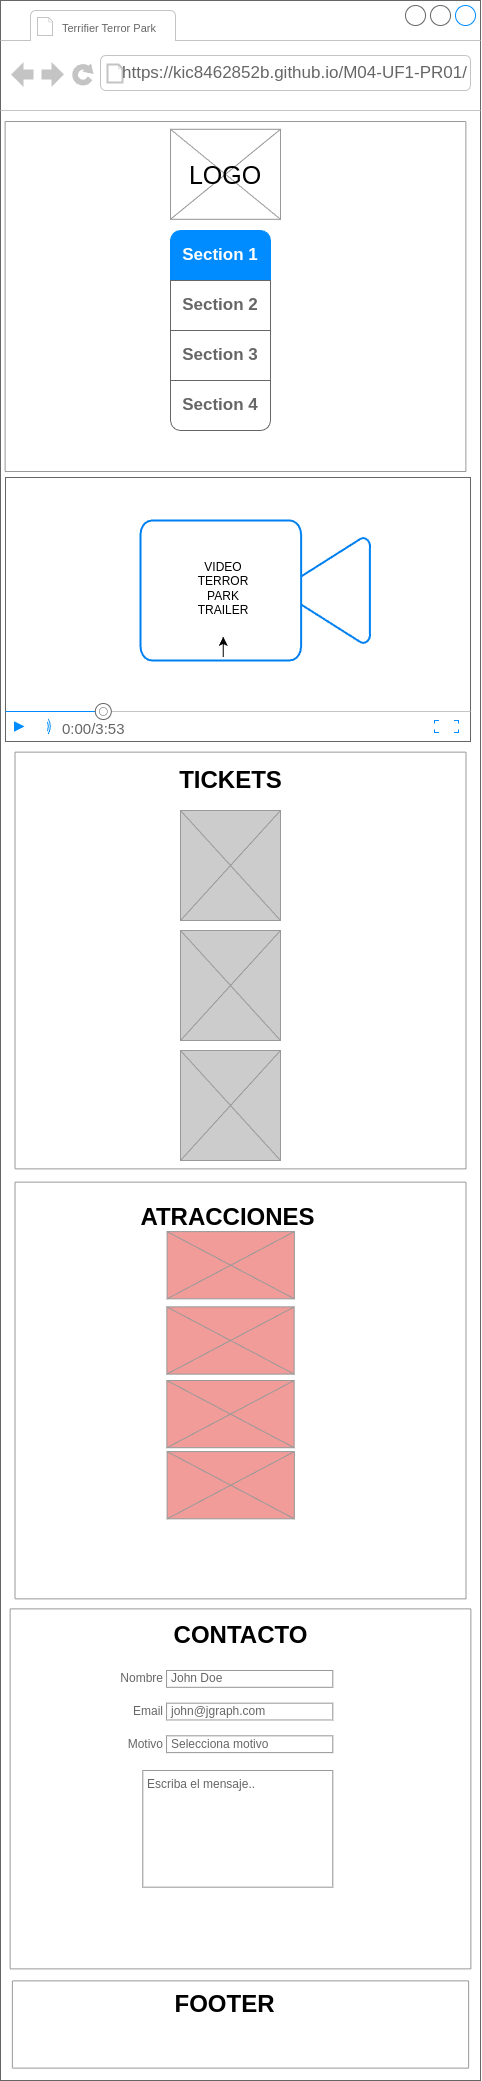

The diagram above was exported from draw.io. Its source (the exported page's mxGraphModel, read from the mxfile embedded in the PNG):
<mxGraphModel dx="4685" dy="3045" grid="1" gridSize="10" guides="1" tooltips="1" connect="1" arrows="1" fold="1" page="1" pageScale="1" pageWidth="1100" pageHeight="850" background="#ffffff" math="0" shadow="0">
  <root>
    <mxCell id="0" />
    <mxCell id="1" parent="0" />
    <mxCell id="P_YrPQooRFVnnNei9Mit-43" value="" style="strokeWidth=1;shadow=0;dashed=0;align=center;html=1;shape=mxgraph.mockup.containers.browserWindow;rSize=0;strokeColor=#666666;strokeColor2=#008cff;strokeColor3=#c4c4c4;mainText=,;recursiveResize=0;gradientColor=default;fillColor=default;" parent="1" vertex="1">
      <mxGeometry x="-770" y="-310" width="480" height="2080" as="geometry" />
    </mxCell>
    <mxCell id="P_YrPQooRFVnnNei9Mit-44" value="&lt;font style=&quot;font-size: 11px;&quot;&gt;Terrifier Terror Park&lt;/font&gt;" style="strokeWidth=1;shadow=0;dashed=0;align=center;html=1;shape=mxgraph.mockup.containers.anchor;fontSize=17;fontColor=#666666;align=left;whiteSpace=wrap;spacingBottom=-12;" parent="P_YrPQooRFVnnNei9Mit-43" vertex="1">
      <mxGeometry x="60" y="12" width="100" height="18" as="geometry" />
    </mxCell>
    <mxCell id="P_YrPQooRFVnnNei9Mit-45" value="https://kic8462852b.github.io/M04-UF1-PR01/" style="strokeWidth=1;shadow=0;dashed=0;align=center;html=1;shape=mxgraph.mockup.containers.anchor;rSize=0;fontSize=17;fontColor=#666666;align=left;" parent="P_YrPQooRFVnnNei9Mit-43" vertex="1">
      <mxGeometry x="120" y="60" width="340" height="26" as="geometry" />
    </mxCell>
    <mxCell id="P_YrPQooRFVnnNei9Mit-48" value="" style="strokeWidth=1;shadow=0;dashed=0;align=center;html=1;shape=mxgraph.mockup.forms.anchor;align=right;spacingRight=2;fontColor=#666666;" parent="P_YrPQooRFVnnNei9Mit-43" vertex="1">
      <mxGeometry x="230" y="495" width="50" height="18" as="geometry" />
    </mxCell>
    <mxCell id="P_YrPQooRFVnnNei9Mit-50" value="" style="strokeWidth=1;shadow=0;dashed=0;align=center;html=1;shape=mxgraph.mockup.forms.anchor;align=right;spacingRight=2;fontColor=#666666;" parent="P_YrPQooRFVnnNei9Mit-43" vertex="1">
      <mxGeometry x="230" y="530" width="50" height="18" as="geometry" />
    </mxCell>
    <mxCell id="P_YrPQooRFVnnNei9Mit-52" value="" style="strokeWidth=1;shadow=0;dashed=0;align=center;html=1;shape=mxgraph.mockup.forms.anchor;align=right;spacingRight=2;fontColor=#666666;" parent="P_YrPQooRFVnnNei9Mit-43" vertex="1">
      <mxGeometry x="230" y="565" width="50" height="18" as="geometry" />
    </mxCell>
    <mxCell id="P_YrPQooRFVnnNei9Mit-54" value="" style="strokeWidth=1;shadow=0;dashed=0;align=center;html=1;shape=mxgraph.mockup.forms.anchor;align=right;spacingRight=2;fontColor=#666666;" parent="P_YrPQooRFVnnNei9Mit-43" vertex="1">
      <mxGeometry x="230" y="600" width="50" height="18" as="geometry" />
    </mxCell>
    <mxCell id="P_YrPQooRFVnnNei9Mit-107" value="" style="verticalLabelPosition=bottom;shadow=0;dashed=0;align=center;html=1;verticalAlign=top;strokeWidth=1;shape=mxgraph.mockup.containers.videoPlayer;strokeColor=#666666;strokeColor2=#008cff;strokeColor3=#c4c4c4;textColor=#666666;fillColor2=#008cff;barHeight=30;barPos=20;" parent="P_YrPQooRFVnnNei9Mit-43" vertex="1">
      <mxGeometry x="5" y="477" width="465" height="264" as="geometry" />
    </mxCell>
    <mxCell id="iEJvDpS68jFy7bRB699J-30" value="" style="group" parent="P_YrPQooRFVnnNei9Mit-43" vertex="1" connectable="0">
      <mxGeometry y="96" width="470" height="400" as="geometry" />
    </mxCell>
    <mxCell id="iEJvDpS68jFy7bRB699J-31" value="" style="group" parent="iEJvDpS68jFy7bRB699J-30" vertex="1" connectable="0">
      <mxGeometry width="470" height="400" as="geometry" />
    </mxCell>
    <mxCell id="iEJvDpS68jFy7bRB699J-4" value="" style="verticalLabelPosition=bottom;shadow=0;dashed=0;align=center;html=1;verticalAlign=top;strokeWidth=1;shape=mxgraph.mockup.markup.line;strokeColor=#999999;" parent="iEJvDpS68jFy7bRB699J-31" vertex="1">
      <mxGeometry x="4.607843137254902" width="460.78431372549016" height="50" as="geometry" />
    </mxCell>
    <mxCell id="iEJvDpS68jFy7bRB699J-6" value="" style="verticalLabelPosition=bottom;shadow=0;dashed=0;align=center;html=1;verticalAlign=top;strokeWidth=1;shape=mxgraph.mockup.markup.line;strokeColor=#999999;direction=north;" parent="iEJvDpS68jFy7bRB699J-31" vertex="1">
      <mxGeometry y="25" width="9.215686274509803" height="350" as="geometry" />
    </mxCell>
    <mxCell id="iEJvDpS68jFy7bRB699J-7" value="" style="verticalLabelPosition=bottom;shadow=0;dashed=0;align=center;html=1;verticalAlign=top;strokeWidth=1;shape=mxgraph.mockup.markup.line;strokeColor=#999999;" parent="iEJvDpS68jFy7bRB699J-31" vertex="1">
      <mxGeometry x="4.607843137254902" y="350" width="460.78431372549016" height="50" as="geometry" />
    </mxCell>
    <mxCell id="iEJvDpS68jFy7bRB699J-29" value="" style="verticalLabelPosition=bottom;shadow=0;dashed=0;align=center;html=1;verticalAlign=top;strokeWidth=1;shape=mxgraph.mockup.markup.line;strokeColor=#999999;direction=north;" parent="iEJvDpS68jFy7bRB699J-31" vertex="1">
      <mxGeometry x="460.78431372549016" y="25" width="9.215686274509803" height="350" as="geometry" />
    </mxCell>
    <mxCell id="P_YrPQooRFVnnNei9Mit-57" value="" style="verticalLabelPosition=bottom;shadow=0;dashed=0;align=center;html=1;verticalAlign=top;strokeWidth=1;shape=mxgraph.mockup.graphics.simpleIcon;strokeColor=#999999;movable=1;resizable=1;rotatable=1;deletable=1;editable=1;locked=0;connectable=1;" parent="iEJvDpS68jFy7bRB699J-31" vertex="1">
      <mxGeometry x="170" y="32.78" width="110" height="90" as="geometry" />
    </mxCell>
    <mxCell id="P_YrPQooRFVnnNei9Mit-88" value="&lt;font style=&quot;font-size: 25px;&quot;&gt;LOGO&lt;/font&gt;" style="text;html=1;align=center;verticalAlign=middle;whiteSpace=wrap;rounded=0;movable=1;resizable=1;rotatable=1;deletable=1;editable=1;locked=0;connectable=1;" parent="iEJvDpS68jFy7bRB699J-31" vertex="1">
      <mxGeometry x="180" y="44.44444444444446" width="90" height="66.66666666666667" as="geometry" />
    </mxCell>
    <mxCell id="iEJvDpS68jFy7bRB699J-41" value="TICKETS" style="text;strokeColor=none;fillColor=none;html=1;fontSize=24;fontStyle=1;verticalAlign=middle;align=center;" parent="P_YrPQooRFVnnNei9Mit-43" vertex="1">
      <mxGeometry x="180" y="760" width="100" height="40" as="geometry" />
    </mxCell>
    <mxCell id="iEJvDpS68jFy7bRB699J-108" value="CONTACTO" style="text;strokeColor=none;fillColor=none;html=1;fontSize=24;fontStyle=1;verticalAlign=middle;align=center;" parent="P_YrPQooRFVnnNei9Mit-43" vertex="1">
      <mxGeometry x="105" y="1610" width="270" height="50" as="geometry" />
    </mxCell>
    <mxCell id="iEJvDpS68jFy7bRB699J-115" value="" style="strokeWidth=1;shadow=0;dashed=0;align=center;html=1;shape=mxgraph.mockup.forms.anchor;align=right;spacingRight=2;fontColor=#666666;" parent="P_YrPQooRFVnnNei9Mit-43" vertex="1">
      <mxGeometry x="310" y="1978" width="51.25" height="16.8" as="geometry" />
    </mxCell>
    <mxCell id="iEJvDpS68jFy7bRB699J-117" value="" style="strokeWidth=1;shadow=0;dashed=0;align=center;html=1;shape=mxgraph.mockup.forms.anchor;align=right;spacingRight=2;fontColor=#666666;" parent="P_YrPQooRFVnnNei9Mit-43" vertex="1">
      <mxGeometry x="310" y="2010.6666666666667" width="51.25" height="16.8" as="geometry" />
    </mxCell>
    <mxCell id="SN7SCqHl3AGAayr5xn-d-1" value="" style="group" parent="P_YrPQooRFVnnNei9Mit-43" vertex="1" connectable="0">
      <mxGeometry x="10" y="740" width="460" height="1238.42" as="geometry" />
    </mxCell>
    <mxCell id="iEJvDpS68jFy7bRB699J-32" value="" style="verticalLabelPosition=bottom;shadow=0;dashed=0;align=center;html=1;verticalAlign=top;strokeWidth=1;shape=mxgraph.mockup.markup.line;strokeColor=#999999;" parent="SN7SCqHl3AGAayr5xn-d-1" vertex="1">
      <mxGeometry x="4.509803921568627" width="450.9803921568627" height="23.157894736842106" as="geometry" />
    </mxCell>
    <mxCell id="iEJvDpS68jFy7bRB699J-33" value="" style="verticalLabelPosition=bottom;shadow=0;dashed=0;align=center;html=1;verticalAlign=top;strokeWidth=1;shape=mxgraph.mockup.markup.line;strokeColor=#999999;" parent="SN7SCqHl3AGAayr5xn-d-1" vertex="1">
      <mxGeometry x="4.509803921568627" y="416.8421052631578" width="450.9803921568627" height="23.157894736842106" as="geometry" />
    </mxCell>
    <mxCell id="iEJvDpS68jFy7bRB699J-34" value="" style="verticalLabelPosition=bottom;shadow=0;dashed=0;align=center;html=1;verticalAlign=top;strokeWidth=1;shape=mxgraph.mockup.markup.line;strokeColor=#999999;direction=north;" parent="SN7SCqHl3AGAayr5xn-d-1" vertex="1">
      <mxGeometry x="450.9803921568627" y="11.578947368421053" width="9.019607843137255" height="416.8421052631578" as="geometry" />
    </mxCell>
    <mxCell id="iEJvDpS68jFy7bRB699J-47" value="" style="verticalLabelPosition=bottom;shadow=0;dashed=0;align=center;html=1;verticalAlign=top;strokeWidth=1;shape=mxgraph.mockup.markup.line;strokeColor=#999999;direction=north;" parent="SN7SCqHl3AGAayr5xn-d-1" vertex="1">
      <mxGeometry y="11.578947368421053" width="9.019607843137255" height="416.8421052631578" as="geometry" />
    </mxCell>
    <mxCell id="SN7SCqHl3AGAayr5xn-d-10" value="" style="verticalLabelPosition=bottom;shadow=0;dashed=0;align=center;html=1;verticalAlign=top;strokeWidth=1;shape=mxgraph.mockup.graphics.simpleIcon;strokeColor=#999999;fillColor=#CCCCCC;" parent="SN7SCqHl3AGAayr5xn-d-1" vertex="1">
      <mxGeometry x="170" y="70" width="100" height="110" as="geometry" />
    </mxCell>
    <mxCell id="YiG1l5XcuIK2vz5JDmUI-4" value="" style="verticalLabelPosition=bottom;shadow=0;dashed=0;align=center;html=1;verticalAlign=top;strokeWidth=1;shape=mxgraph.mockup.graphics.simpleIcon;strokeColor=#999999;fillColor=#CCCCCC;" vertex="1" parent="SN7SCqHl3AGAayr5xn-d-1">
      <mxGeometry x="170" y="190" width="100" height="110" as="geometry" />
    </mxCell>
    <mxCell id="iEJvDpS68jFy7bRB699J-49" value="" style="group" parent="SN7SCqHl3AGAayr5xn-d-1" vertex="1" connectable="0">
      <mxGeometry y="430" width="460" height="808.4200000000001" as="geometry" />
    </mxCell>
    <mxCell id="iEJvDpS68jFy7bRB699J-50" value="" style="verticalLabelPosition=bottom;shadow=0;dashed=0;align=center;html=1;verticalAlign=top;strokeWidth=1;shape=mxgraph.mockup.markup.line;strokeColor=#999999;" parent="iEJvDpS68jFy7bRB699J-49" vertex="1">
      <mxGeometry x="4.509803921568628" width="450.9803921568629" height="23.157894736842103" as="geometry" />
    </mxCell>
    <mxCell id="iEJvDpS68jFy7bRB699J-51" value="" style="verticalLabelPosition=bottom;shadow=0;dashed=0;align=center;html=1;verticalAlign=top;strokeWidth=1;shape=mxgraph.mockup.markup.line;strokeColor=#999999;" parent="iEJvDpS68jFy7bRB699J-49" vertex="1">
      <mxGeometry x="4.509803921568628" y="416.8421052631578" width="450.9803921568629" height="23.157894736842103" as="geometry" />
    </mxCell>
    <mxCell id="iEJvDpS68jFy7bRB699J-52" value="" style="verticalLabelPosition=bottom;shadow=0;dashed=0;align=center;html=1;verticalAlign=top;strokeWidth=1;shape=mxgraph.mockup.markup.line;strokeColor=#999999;direction=north;" parent="iEJvDpS68jFy7bRB699J-49" vertex="1">
      <mxGeometry x="450.9803921568629" y="11.578947368421051" width="9.019607843137257" height="416.8421052631578" as="geometry" />
    </mxCell>
    <mxCell id="iEJvDpS68jFy7bRB699J-53" value="" style="verticalLabelPosition=bottom;shadow=0;dashed=0;align=center;html=1;verticalAlign=top;strokeWidth=1;shape=mxgraph.mockup.markup.line;strokeColor=#999999;direction=north;" parent="iEJvDpS68jFy7bRB699J-49" vertex="1">
      <mxGeometry y="11.578947368421051" width="9.019607843137257" height="416.8421052631578" as="geometry" />
    </mxCell>
    <mxCell id="iEJvDpS68jFy7bRB699J-102" value="ATRACCIONES" style="text;strokeColor=none;fillColor=none;html=1;fontSize=24;fontStyle=1;verticalAlign=middle;align=center;" parent="iEJvDpS68jFy7bRB699J-49" vertex="1">
      <mxGeometry x="156.59766374634967" y="18.332690058479525" width="121.76470588235296" height="57.89473684210525" as="geometry" />
    </mxCell>
    <mxCell id="iEJvDpS68jFy7bRB699J-54" value="" style="verticalLabelPosition=bottom;shadow=0;dashed=0;align=center;html=1;verticalAlign=top;strokeWidth=1;shape=mxgraph.mockup.graphics.simpleIcon;strokeColor=#999999;fillColor=#F19C99;" parent="iEJvDpS68jFy7bRB699J-49" vertex="1">
      <mxGeometry x="156.5957446808511" y="61.11111111111111" width="127.23404255319153" height="67.22222222222221" as="geometry" />
    </mxCell>
    <mxCell id="SN7SCqHl3AGAayr5xn-d-13" value="" style="verticalLabelPosition=bottom;shadow=0;dashed=0;align=center;html=1;verticalAlign=top;strokeWidth=1;shape=mxgraph.mockup.graphics.simpleIcon;strokeColor=#999999;fillColor=#F19C99;" parent="iEJvDpS68jFy7bRB699J-49" vertex="1">
      <mxGeometry x="156.5957446808511" y="281.1111111111111" width="127.23404255319153" height="67.22222222222221" as="geometry" />
    </mxCell>
    <mxCell id="iEJvDpS68jFy7bRB699J-103" value="" style="group" parent="iEJvDpS68jFy7bRB699J-49" vertex="1" connectable="0">
      <mxGeometry x="-5" y="428.4200000000001" width="470" height="380" as="geometry" />
    </mxCell>
    <mxCell id="iEJvDpS68jFy7bRB699J-104" value="" style="verticalLabelPosition=bottom;shadow=0;dashed=0;align=center;html=1;verticalAlign=top;strokeWidth=1;shape=mxgraph.mockup.markup.line;strokeColor=#999999;" parent="iEJvDpS68jFy7bRB699J-103" vertex="1">
      <mxGeometry x="4.607843137254902" width="460.7843137254902" height="20" as="geometry" />
    </mxCell>
    <mxCell id="iEJvDpS68jFy7bRB699J-105" value="" style="verticalLabelPosition=bottom;shadow=0;dashed=0;align=center;html=1;verticalAlign=top;strokeWidth=1;shape=mxgraph.mockup.markup.line;strokeColor=#999999;" parent="iEJvDpS68jFy7bRB699J-103" vertex="1">
      <mxGeometry x="4.607843137254902" y="360" width="460.7843137254902" height="20" as="geometry" />
    </mxCell>
    <mxCell id="iEJvDpS68jFy7bRB699J-106" value="" style="verticalLabelPosition=bottom;shadow=0;dashed=0;align=center;html=1;verticalAlign=top;strokeWidth=1;shape=mxgraph.mockup.markup.line;strokeColor=#999999;direction=north;" parent="iEJvDpS68jFy7bRB699J-103" vertex="1">
      <mxGeometry x="460.7843137254902" y="10" width="9.215686274509803" height="360" as="geometry" />
    </mxCell>
    <mxCell id="iEJvDpS68jFy7bRB699J-107" value="" style="verticalLabelPosition=bottom;shadow=0;dashed=0;align=center;html=1;verticalAlign=top;strokeWidth=1;shape=mxgraph.mockup.markup.line;strokeColor=#999999;direction=north;" parent="iEJvDpS68jFy7bRB699J-103" vertex="1">
      <mxGeometry y="10" width="9.215686274509803" height="360" as="geometry" />
    </mxCell>
    <mxCell id="SN7SCqHl3AGAayr5xn-d-2" value="" style="group" parent="P_YrPQooRFVnnNei9Mit-43" vertex="1" connectable="0">
      <mxGeometry x="140" y="520" width="230" height="140" as="geometry" />
    </mxCell>
    <mxCell id="P_YrPQooRFVnnNei9Mit-115" value="" style="html=1;verticalLabelPosition=bottom;align=center;labelBackgroundColor=#ffffff;verticalAlign=top;strokeWidth=2;strokeColor=#0080F0;shadow=0;dashed=0;shape=mxgraph.ios7.icons.video_conversation;" parent="SN7SCqHl3AGAayr5xn-d-2" vertex="1">
      <mxGeometry width="230" height="140" as="geometry" />
    </mxCell>
    <mxCell id="P_YrPQooRFVnnNei9Mit-116" value="VIDEO TERROR PARK TRAILER" style="text;html=1;align=center;verticalAlign=middle;whiteSpace=wrap;rounded=0;" parent="SN7SCqHl3AGAayr5xn-d-2" vertex="1">
      <mxGeometry x="46.71875" y="20.125" width="71.875" height="96.25" as="geometry" />
    </mxCell>
    <mxCell id="P_YrPQooRFVnnNei9Mit-118" style="edgeStyle=orthogonalEdgeStyle;rounded=0;orthogonalLoop=1;jettySize=auto;html=1;exitX=0.5;exitY=1;exitDx=0;exitDy=0;" parent="SN7SCqHl3AGAayr5xn-d-2" source="P_YrPQooRFVnnNei9Mit-116" target="P_YrPQooRFVnnNei9Mit-116" edge="1">
      <mxGeometry relative="1" as="geometry" />
    </mxCell>
    <mxCell id="SN7SCqHl3AGAayr5xn-d-3" value="" style="group" parent="P_YrPQooRFVnnNei9Mit-43" vertex="1" connectable="0">
      <mxGeometry x="7.31" y="1978" width="465.39" height="92" as="geometry" />
    </mxCell>
    <mxCell id="iEJvDpS68jFy7bRB699J-130" value="" style="group" parent="SN7SCqHl3AGAayr5xn-d-3" vertex="1" connectable="0">
      <mxGeometry width="465.38999999999993" height="92" as="geometry" />
    </mxCell>
    <mxCell id="iEJvDpS68jFy7bRB699J-131" value="" style="verticalLabelPosition=bottom;shadow=0;dashed=0;align=center;html=1;verticalAlign=top;strokeWidth=1;shape=mxgraph.mockup.markup.line;strokeColor=#999999;" parent="iEJvDpS68jFy7bRB699J-130" vertex="1">
      <mxGeometry x="4.56264705882353" width="456.2647058823529" height="4.842105263157894" as="geometry" />
    </mxCell>
    <mxCell id="iEJvDpS68jFy7bRB699J-132" value="" style="verticalLabelPosition=bottom;shadow=0;dashed=0;align=center;html=1;verticalAlign=top;strokeWidth=1;shape=mxgraph.mockup.markup.line;strokeColor=#999999;" parent="iEJvDpS68jFy7bRB699J-130" vertex="1">
      <mxGeometry x="4.56264705882353" y="87.1578947368421" width="456.2647058823529" height="4.842105263157894" as="geometry" />
    </mxCell>
    <mxCell id="iEJvDpS68jFy7bRB699J-133" value="" style="verticalLabelPosition=bottom;shadow=0;dashed=0;align=center;html=1;verticalAlign=top;strokeWidth=1;shape=mxgraph.mockup.markup.line;strokeColor=#999999;direction=north;" parent="iEJvDpS68jFy7bRB699J-130" vertex="1">
      <mxGeometry x="456.2647058823529" y="2.421052631578947" width="9.12529411764706" height="87.1578947368421" as="geometry" />
    </mxCell>
    <mxCell id="iEJvDpS68jFy7bRB699J-134" value="" style="verticalLabelPosition=bottom;shadow=0;dashed=0;align=center;html=1;verticalAlign=top;strokeWidth=1;shape=mxgraph.mockup.markup.line;strokeColor=#999999;direction=north;" parent="iEJvDpS68jFy7bRB699J-130" vertex="1">
      <mxGeometry y="2.421052631578947" width="9.12529411764706" height="87.1578947368421" as="geometry" />
    </mxCell>
    <mxCell id="iEJvDpS68jFy7bRB699J-135" value="FOOTER" style="text;strokeColor=none;fillColor=none;html=1;fontSize=24;fontStyle=1;verticalAlign=middle;align=center;" parent="iEJvDpS68jFy7bRB699J-130" vertex="1">
      <mxGeometry x="115.38935483870968" y="11.5" width="203.2258064516129" height="28.749999999999996" as="geometry" />
    </mxCell>
    <mxCell id="SN7SCqHl3AGAayr5xn-d-4" value="" style="swimlane;shape=mxgraph.bootstrap.anchor;strokeColor=#666666;fillColor=#ffffff;fontColor=#666666;fontStyle=0;childLayout=stackLayout;horizontal=1;startSize=0;horizontalStack=0;resizeParent=1;resizeParentMax=0;resizeLast=0;collapsible=0;marginBottom=0;whiteSpace=wrap;html=1;" parent="P_YrPQooRFVnnNei9Mit-43" vertex="1">
      <mxGeometry x="170" y="230" width="100" height="200" as="geometry" />
    </mxCell>
    <mxCell id="SN7SCqHl3AGAayr5xn-d-5" value="Section 1" style="text;strokeColor=#008CFF;align=center;verticalAlign=middle;spacingLeft=10;spacingRight=10;overflow=hidden;points=[[0,0.5],[1,0.5]];portConstraint=eastwest;rotatable=0;whiteSpace=wrap;html=1;shape=mxgraph.mockup.topButton;rSize=10;fillColor=#008CFF;fontColor=#ffffff;fontSize=17;fontStyle=1;" parent="SN7SCqHl3AGAayr5xn-d-4" vertex="1">
      <mxGeometry width="100" height="50" as="geometry" />
    </mxCell>
    <mxCell id="SN7SCqHl3AGAayr5xn-d-6" value="Section 2" style="text;strokeColor=inherit;align=center;verticalAlign=middle;spacingLeft=10;spacingRight=10;overflow=hidden;points=[[0,0.5],[1,0.5]];portConstraint=eastwest;rotatable=0;whiteSpace=wrap;html=1;rSize=5;fillColor=inherit;fontColor=inherit;fontSize=17;fontStyle=1;" parent="SN7SCqHl3AGAayr5xn-d-4" vertex="1">
      <mxGeometry y="50" width="100" height="50" as="geometry" />
    </mxCell>
    <mxCell id="SN7SCqHl3AGAayr5xn-d-7" value="Section 3" style="text;strokeColor=inherit;align=center;verticalAlign=middle;spacingLeft=10;spacingRight=10;overflow=hidden;points=[[0,0.5],[1,0.5]];portConstraint=eastwest;rotatable=0;whiteSpace=wrap;html=1;rSize=5;fillColor=inherit;fontColor=inherit;fontSize=17;fontStyle=1;" parent="SN7SCqHl3AGAayr5xn-d-4" vertex="1">
      <mxGeometry y="100" width="100" height="50" as="geometry" />
    </mxCell>
    <mxCell id="SN7SCqHl3AGAayr5xn-d-8" value="Section 4" style="text;strokeColor=inherit;align=center;verticalAlign=middle;spacingLeft=10;spacingRight=10;overflow=hidden;points=[[0,0.5],[1,0.5]];portConstraint=eastwest;rotatable=0;whiteSpace=wrap;html=1;shape=mxgraph.mockup.bottomButton;rSize=10;fillColor=inherit;fontColor=inherit;fontSize=17;fontStyle=1;" parent="SN7SCqHl3AGAayr5xn-d-4" vertex="1">
      <mxGeometry y="150" width="100" height="50" as="geometry" />
    </mxCell>
    <mxCell id="YiG1l5XcuIK2vz5JDmUI-5" value="" style="verticalLabelPosition=bottom;shadow=0;dashed=0;align=center;html=1;verticalAlign=top;strokeWidth=1;shape=mxgraph.mockup.graphics.simpleIcon;strokeColor=#999999;fillColor=#CCCCCC;" vertex="1" parent="P_YrPQooRFVnnNei9Mit-43">
      <mxGeometry x="180" y="1050" width="100" height="110" as="geometry" />
    </mxCell>
    <mxCell id="YiG1l5XcuIK2vz5JDmUI-6" value="" style="verticalLabelPosition=bottom;shadow=0;dashed=0;align=center;html=1;verticalAlign=top;strokeWidth=1;shape=mxgraph.mockup.graphics.simpleIcon;strokeColor=#999999;fillColor=#F19C99;" vertex="1" parent="P_YrPQooRFVnnNei9Mit-43">
      <mxGeometry x="166.38574468085108" y="1306.391111111111" width="127.23404255319153" height="67.22222222222221" as="geometry" />
    </mxCell>
    <mxCell id="YiG1l5XcuIK2vz5JDmUI-7" value="" style="verticalLabelPosition=bottom;shadow=0;dashed=0;align=center;html=1;verticalAlign=top;strokeWidth=1;shape=mxgraph.mockup.graphics.simpleIcon;strokeColor=#999999;fillColor=#F19C99;" vertex="1" parent="P_YrPQooRFVnnNei9Mit-43">
      <mxGeometry x="166.38574468085108" y="1380.0011111111112" width="127.23404255319153" height="67.22222222222221" as="geometry" />
    </mxCell>
    <mxCell id="iEJvDpS68jFy7bRB699J-129" value="" style="group" parent="P_YrPQooRFVnnNei9Mit-43" vertex="1" connectable="0">
      <mxGeometry x="142.31" y="1670" width="190" height="216.67" as="geometry" />
    </mxCell>
    <mxCell id="iEJvDpS68jFy7bRB699J-109" value="Nombre" style="strokeWidth=1;shadow=0;dashed=0;align=center;html=1;shape=mxgraph.mockup.forms.anchor;align=right;spacingRight=2;fontColor=#666666;" parent="iEJvDpS68jFy7bRB699J-129" vertex="1">
      <mxGeometry width="23.749999999999996" height="16.799999999999994" as="geometry" />
    </mxCell>
    <mxCell id="iEJvDpS68jFy7bRB699J-110" value="John Doe" style="strokeWidth=1;shadow=0;dashed=0;align=center;html=1;shape=mxgraph.mockup.forms.rrect;fillColor=#ffffff;rSize=0;fontColor=#666666;align=left;spacingLeft=3;strokeColor=#999999;" parent="iEJvDpS68jFy7bRB699J-129" vertex="1">
      <mxGeometry x="23.749999999999996" width="166.25" height="16.799999999999994" as="geometry" />
    </mxCell>
    <mxCell id="iEJvDpS68jFy7bRB699J-111" value="Email" style="strokeWidth=1;shadow=0;dashed=0;align=center;html=1;shape=mxgraph.mockup.forms.anchor;align=right;spacingRight=2;fontColor=#666666;" parent="iEJvDpS68jFy7bRB699J-129" vertex="1">
      <mxGeometry y="32.66666666666673" width="23.749999999999996" height="16.799999999999994" as="geometry" />
    </mxCell>
    <mxCell id="iEJvDpS68jFy7bRB699J-112" value="john@jgraph.com" style="strokeWidth=1;shadow=0;dashed=0;align=center;html=1;shape=mxgraph.mockup.forms.rrect;fillColor=#ffffff;rSize=0;fontColor=#666666;align=left;spacingLeft=3;strokeColor=#999999;" parent="iEJvDpS68jFy7bRB699J-129" vertex="1">
      <mxGeometry x="23.749999999999996" y="32.66666666666673" width="166.25" height="16.799999999999994" as="geometry" />
    </mxCell>
    <mxCell id="iEJvDpS68jFy7bRB699J-113" value="Motivo" style="strokeWidth=1;shadow=0;dashed=0;align=center;html=1;shape=mxgraph.mockup.forms.anchor;align=right;spacingRight=2;fontColor=#666666;" parent="iEJvDpS68jFy7bRB699J-129" vertex="1">
      <mxGeometry y="65.33333333333323" width="23.749999999999996" height="16.799999999999994" as="geometry" />
    </mxCell>
    <mxCell id="iEJvDpS68jFy7bRB699J-114" value="Selecciona motivo" style="strokeWidth=1;shadow=0;dashed=0;align=center;html=1;shape=mxgraph.mockup.forms.rrect;fillColor=#ffffff;rSize=0;fontColor=#666666;align=left;spacingLeft=3;strokeColor=#999999;" parent="iEJvDpS68jFy7bRB699J-129" vertex="1">
      <mxGeometry x="23.749999999999996" y="65.33333333333323" width="166.25" height="16.799999999999994" as="geometry" />
    </mxCell>
    <mxCell id="iEJvDpS68jFy7bRB699J-119" value="Escriba el mensaje.." style="strokeWidth=1;shadow=0;dashed=0;align=center;html=1;shape=mxgraph.mockup.forms.rrect;fillColor=#ffffff;rSize=0;fontColor=#666666;align=left;spacingLeft=3;strokeColor=#999999;verticalAlign=top;whiteSpace=wrap;" parent="iEJvDpS68jFy7bRB699J-129" vertex="1">
      <mxGeometry y="100.00333333333329" width="189.99999999999997" height="116.66666666666661" as="geometry" />
    </mxCell>
  </root>
</mxGraphModel>